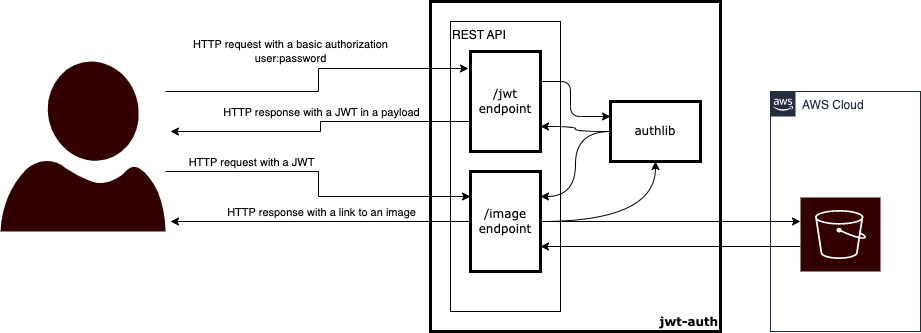

The diagram above was exported from draw.io. Its source (the exported page's mxGraphModel, read from the mxfile embedded in the PNG):
<mxGraphModel dx="3253" dy="1310" grid="1" gridSize="10" guides="1" tooltips="1" connect="1" arrows="1" fold="1" page="1" pageScale="1" pageWidth="850" pageHeight="1100" math="0" shadow="0">
  <root>
    <mxCell id="0" />
    <mxCell id="1" parent="0" />
    <mxCell id="G28tXz9xC4DqaDON99iN-14" value="REST API" style="rounded=0;whiteSpace=wrap;html=1;align=left;verticalAlign=top;" vertex="1" parent="1">
      <mxGeometry x="-160" y="350" width="110" height="290" as="geometry" />
    </mxCell>
    <mxCell id="G28tXz9xC4DqaDON99iN-2" style="edgeStyle=orthogonalEdgeStyle;curved=1;orthogonalLoop=1;jettySize=auto;html=1;entryX=1;entryY=0.25;entryDx=0;entryDy=0;fontFamily=Verdana;fontSize=14;" edge="1" parent="1" source="G28tXz9xC4DqaDON99iN-3" target="G28tXz9xC4DqaDON99iN-8">
      <mxGeometry relative="1" as="geometry" />
    </mxCell>
    <mxCell id="G28tXz9xC4DqaDON99iN-10" style="edgeStyle=orthogonalEdgeStyle;orthogonalLoop=1;jettySize=auto;html=1;entryX=1;entryY=0.75;entryDx=0;entryDy=0;curved=1;" edge="1" parent="1" source="G28tXz9xC4DqaDON99iN-3" target="G28tXz9xC4DqaDON99iN-6">
      <mxGeometry relative="1" as="geometry" />
    </mxCell>
    <mxCell id="G28tXz9xC4DqaDON99iN-3" value="authlib" style="rounded=0;whiteSpace=wrap;html=1;strokeWidth=3;fontFamily=Verdana;fillColor=none;" vertex="1" parent="1">
      <mxGeometry y="430" width="90" height="60" as="geometry" />
    </mxCell>
    <mxCell id="G28tXz9xC4DqaDON99iN-4" value="&lt;b style=&quot;border-color: var(--border-color); background-color: initial;&quot;&gt;jwt-auth&lt;/b&gt;" style="rounded=0;whiteSpace=wrap;html=1;strokeWidth=3;fontFamily=Verdana;fillColor=none;verticalAlign=bottom;align=right;" vertex="1" parent="1">
      <mxGeometry x="-180" y="330" width="290" height="330" as="geometry" />
    </mxCell>
    <mxCell id="G28tXz9xC4DqaDON99iN-5" style="edgeStyle=orthogonalEdgeStyle;rounded=1;orthogonalLoop=1;jettySize=auto;html=1;entryX=0;entryY=0.25;entryDx=0;entryDy=0;fontFamily=Verdana;fontSize=14;" edge="1" parent="1" source="G28tXz9xC4DqaDON99iN-6" target="G28tXz9xC4DqaDON99iN-3">
      <mxGeometry relative="1" as="geometry">
        <Array as="points">
          <mxPoint x="-40" y="410" />
          <mxPoint x="-40" y="445" />
        </Array>
      </mxGeometry>
    </mxCell>
    <mxCell id="G28tXz9xC4DqaDON99iN-18" style="edgeStyle=orthogonalEdgeStyle;rounded=0;orthogonalLoop=1;jettySize=auto;html=1;" edge="1" parent="1" source="G28tXz9xC4DqaDON99iN-6">
      <mxGeometry relative="1" as="geometry">
        <mxPoint x="-440" y="460" as="targetPoint" />
        <Array as="points">
          <mxPoint x="-290" y="450" />
          <mxPoint x="-290" y="460" />
        </Array>
      </mxGeometry>
    </mxCell>
    <mxCell id="G28tXz9xC4DqaDON99iN-27" value="HTTP response with a JWT in a payload" style="edgeLabel;html=1;align=center;verticalAlign=middle;resizable=0;points=[];" vertex="1" connectable="0" parent="G28tXz9xC4DqaDON99iN-18">
      <mxGeometry x="-0.2452" y="-3" relative="1" as="geometry">
        <mxPoint x="-33" y="-7" as="offset" />
      </mxGeometry>
    </mxCell>
    <mxCell id="G28tXz9xC4DqaDON99iN-6" value="/jwt&lt;br&gt;endpoint" style="rounded=0;whiteSpace=wrap;html=1;strokeWidth=3;fontFamily=Verdana;fillColor=none;" vertex="1" parent="1">
      <mxGeometry x="-140" y="380" width="70" height="100" as="geometry" />
    </mxCell>
    <mxCell id="G28tXz9xC4DqaDON99iN-7" style="edgeStyle=orthogonalEdgeStyle;curved=1;orthogonalLoop=1;jettySize=auto;html=1;fontFamily=Verdana;fontSize=14;" edge="1" parent="1" source="G28tXz9xC4DqaDON99iN-8" target="G28tXz9xC4DqaDON99iN-3">
      <mxGeometry relative="1" as="geometry">
        <mxPoint x="20" y="621" as="targetPoint" />
      </mxGeometry>
    </mxCell>
    <mxCell id="G28tXz9xC4DqaDON99iN-20" style="edgeStyle=orthogonalEdgeStyle;rounded=0;orthogonalLoop=1;jettySize=auto;html=1;" edge="1" parent="1" source="G28tXz9xC4DqaDON99iN-8">
      <mxGeometry relative="1" as="geometry">
        <mxPoint x="-440" y="550" as="targetPoint" />
      </mxGeometry>
    </mxCell>
    <mxCell id="G28tXz9xC4DqaDON99iN-29" value="HTTP response with a link to an image" style="edgeLabel;html=1;align=center;verticalAlign=middle;resizable=0;points=[];" vertex="1" connectable="0" parent="G28tXz9xC4DqaDON99iN-20">
      <mxGeometry x="0.3133" y="3" relative="1" as="geometry">
        <mxPoint x="47" y="-13" as="offset" />
      </mxGeometry>
    </mxCell>
    <mxCell id="G28tXz9xC4DqaDON99iN-22" style="edgeStyle=orthogonalEdgeStyle;rounded=0;orthogonalLoop=1;jettySize=auto;html=1;" edge="1" parent="1" source="G28tXz9xC4DqaDON99iN-8">
      <mxGeometry relative="1" as="geometry">
        <mxPoint x="190" y="550" as="targetPoint" />
      </mxGeometry>
    </mxCell>
    <mxCell id="G28tXz9xC4DqaDON99iN-8" value="/image&lt;br&gt;endpoint" style="rounded=0;whiteSpace=wrap;html=1;strokeWidth=3;fontFamily=Verdana;fillColor=none;" vertex="1" parent="1">
      <mxGeometry x="-140" y="500" width="70" height="100" as="geometry" />
    </mxCell>
    <mxCell id="G28tXz9xC4DqaDON99iN-17" value="HTTP request with a basic authorization&lt;br&gt;user:password" style="edgeStyle=orthogonalEdgeStyle;rounded=0;orthogonalLoop=1;jettySize=auto;html=1;entryX=-0.029;entryY=0.17;entryDx=0;entryDy=0;entryPerimeter=0;" edge="1" parent="1" source="G28tXz9xC4DqaDON99iN-15" target="G28tXz9xC4DqaDON99iN-6">
      <mxGeometry x="0.0799" y="33" relative="1" as="geometry">
        <Array as="points">
          <mxPoint x="-292" y="420" />
          <mxPoint x="-292" y="397" />
        </Array>
        <mxPoint x="-28" y="16" as="offset" />
      </mxGeometry>
    </mxCell>
    <mxCell id="G28tXz9xC4DqaDON99iN-19" style="edgeStyle=orthogonalEdgeStyle;rounded=0;orthogonalLoop=1;jettySize=auto;html=1;entryX=0;entryY=0.25;entryDx=0;entryDy=0;" edge="1" parent="1" source="G28tXz9xC4DqaDON99iN-15" target="G28tXz9xC4DqaDON99iN-8">
      <mxGeometry relative="1" as="geometry">
        <Array as="points">
          <mxPoint x="-292" y="500" />
          <mxPoint x="-292" y="525" />
        </Array>
      </mxGeometry>
    </mxCell>
    <mxCell id="G28tXz9xC4DqaDON99iN-28" value="HTTP request with a JWT" style="edgeLabel;html=1;align=center;verticalAlign=middle;resizable=0;points=[];" vertex="1" connectable="0" parent="G28tXz9xC4DqaDON99iN-19">
      <mxGeometry x="-0.2121" y="2" relative="1" as="geometry">
        <mxPoint x="-45" y="-8" as="offset" />
      </mxGeometry>
    </mxCell>
    <mxCell id="G28tXz9xC4DqaDON99iN-15" value="" style="verticalLabelPosition=bottom;html=1;verticalAlign=top;align=center;strokeColor=none;fillColor=#330000;shape=mxgraph.azure.user;" vertex="1" parent="1">
      <mxGeometry x="-610" y="390" width="165" height="170" as="geometry" />
    </mxCell>
    <mxCell id="G28tXz9xC4DqaDON99iN-23" style="edgeStyle=orthogonalEdgeStyle;rounded=0;orthogonalLoop=1;jettySize=auto;html=1;entryX=1;entryY=0.75;entryDx=0;entryDy=0;" edge="1" parent="1" target="G28tXz9xC4DqaDON99iN-8">
      <mxGeometry relative="1" as="geometry">
        <mxPoint x="190" y="575" as="sourcePoint" />
        <Array as="points">
          <mxPoint x="160" y="575" />
          <mxPoint x="160" y="575" />
        </Array>
      </mxGeometry>
    </mxCell>
    <mxCell id="G28tXz9xC4DqaDON99iN-24" value="" style="sketch=0;pointerEvents=1;shadow=0;dashed=0;html=1;strokeColor=none;fillColor=#330000;labelPosition=center;verticalLabelPosition=bottom;verticalAlign=top;align=center;outlineConnect=0;shape=mxgraph.veeam2.aws_s3;" vertex="1" parent="1">
      <mxGeometry x="190" y="526" width="80" height="74" as="geometry" />
    </mxCell>
    <mxCell id="G28tXz9xC4DqaDON99iN-25" value="AWS Cloud" style="points=[[0,0],[0.25,0],[0.5,0],[0.75,0],[1,0],[1,0.25],[1,0.5],[1,0.75],[1,1],[0.75,1],[0.5,1],[0.25,1],[0,1],[0,0.75],[0,0.5],[0,0.25]];outlineConnect=0;gradientColor=none;html=1;whiteSpace=wrap;fontSize=12;fontStyle=0;container=1;pointerEvents=0;collapsible=0;recursiveResize=0;shape=mxgraph.aws4.group;grIcon=mxgraph.aws4.group_aws_cloud_alt;strokeColor=#232F3E;fillColor=none;verticalAlign=top;align=left;spacingLeft=30;fontColor=#232F3E;dashed=0;" vertex="1" parent="1">
      <mxGeometry x="160" y="420" width="150" height="240" as="geometry" />
    </mxCell>
  </root>
</mxGraphModel>